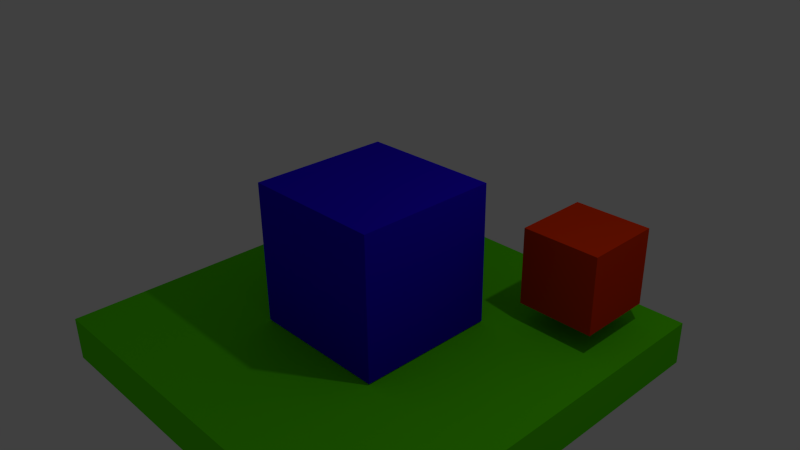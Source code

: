 # Source: camera.blend  (saved by Blender 2.69.0; exported with 4.5.12 LTS)
import bpy
from mathutils import Matrix  # noqa: F401  (used for matrix-valued properties, if any)

bpy.ops.wm.read_factory_settings(use_empty=True)
scene = bpy.context.scene
scene.name = 'Scene'

# ---- collections
col_collection_1 = bpy.data.collections.new('Collection 1'); scene.collection.children.link(col_collection_1)

# ---- materials (node trees are filled in below, after node groups)
mat_material_002 = bpy.data.materials.new('Material.002')
mat_material_002.alpha_threshold = 0.0
mat_material_002.use_transparent_shadow = False
mat_material_002.diffuse_color = (0.108, 0.8, 0.0, 1.0)
mat_material_002.roughness = 0.5
mat_material_002.line_color = (0.0, 0.0, 0.0, 1.0)
mat_material_001 = bpy.data.materials.new('Material.001')
mat_material_001.alpha_threshold = 0.0
mat_material_001.use_transparent_shadow = False
mat_material_001.diffuse_color = (0.8, 0.03679, 0.0, 1.0)
mat_material_001.roughness = 0.5
mat_material_001.line_color = (0.0, 0.0, 0.0, 1.0)
mat_material = bpy.data.materials.new('Material')
mat_material.alpha_threshold = 0.0
mat_material.use_transparent_shadow = False
mat_material.diffuse_color = (0.01931, 0.0, 0.8, 1.0)
mat_material.roughness = 0.5
mat_material.line_color = (0.0, 0.0, 0.0, 1.0)

# ---- material node trees

# ---- world
world_world = bpy.data.worlds.new('World'); scene.world = world_world
world_world.color = (0.05088, 0.05088, 0.05088)
world_world.use_sun_shadow = False
world_world.sun_shadow_jitter_overblur = 0.0
world_world.cycles.sampling_method = 'MANUAL'
world_world.cycles.sample_map_resolution = 256

# ---- cameras
cam_camera = bpy.data.cameras.new('Camera')
cam_camera.clip_end = 100.0
cam_camera.lens = 35.0
cam_camera.sensor_width = 32.0
cam_camera.sensor_height = 18.0
cam_camera.ortho_scale = 7.314
cam_camera.dof.focus_distance = 0.0
cam_camera.dof.aperture_fstop = 128.0

# ---- lights
light_lamp = bpy.data.lights.new('Lamp', 'POINT')
light_lamp.transmission_factor = 0.0
light_lamp.cutoff_distance = 30.0
light_lamp.energy = 100.0
light_lamp.shadow_buffer_clip_start = 1.001
light_lamp.shadow_soft_size = 0.1
light_lamp.shadow_maximum_resolution = 0.006
light_lamp.use_absolute_resolution = True
light_lamp.cycles.use_multiple_importance_sampling = False

# ---- meshes
me_cube_002 = bpy.data.meshes.new('Cube.002')
me_cube_002.from_pydata([(-1.0, -1.0, -1.0), (-1.0, 1.0, -1.0), (1.0, 1.0, -1.0), (1.0, -1.0, -1.0), (-1.0, -1.0, 1.0), (-1.0, 1.0, 1.0), (1.0, 1.0, 1.0), (1.0, -1.0, 1.0)], [], [(4, 5, 1, 0), (5, 6, 2, 1), (6, 7, 3, 2), (7, 4, 0, 3), (0, 1, 2, 3), (7, 6, 5, 4)])
me_cube_002.materials.append(mat_material_002)
me_cube_002.use_remesh_preserve_volume = False
me_cube_002.use_remesh_preserve_attributes = False
me_cube_002.use_mirror_vertex_groups = False
me_cube_002.update()
me_cube = bpy.data.meshes.new('Cube')
me_cube.from_pydata([(-1.0, -1.0, -1.0), (-1.0, 1.0, -1.0), (1.0, 1.0, -1.0), (1.0, -1.0, -1.0), (-1.0, -1.0, 1.0), (-1.0, 1.0, 1.0), (1.0, 1.0, 1.0), (1.0, -1.0, 1.0)], [], [(4, 5, 1, 0), (5, 6, 2, 1), (6, 7, 3, 2), (7, 4, 0, 3), (0, 1, 2, 3), (7, 6, 5, 4)])
me_cube.materials.append(mat_material_001)
me_cube.use_remesh_preserve_volume = False
me_cube.use_remesh_preserve_attributes = False
me_cube.use_mirror_vertex_groups = False
me_cube.update()
me_cube_001 = bpy.data.meshes.new('Cube.001')
me_cube_001.from_pydata([(-1.0, -1.0, -1.0), (-1.0, 1.0, -1.0), (1.0, 1.0, -1.0), (1.0, -1.0, -1.0), (-1.0, -1.0, 1.0), (-1.0, 1.0, 1.0), (1.0, 1.0, 1.0), (1.0, -1.0, 1.0)], [], [(4, 5, 1, 0), (5, 6, 2, 1), (6, 7, 3, 2), (7, 4, 0, 3), (0, 1, 2, 3), (7, 6, 5, 4)])
me_cube_001.materials.append(mat_material)
me_cube_001.use_remesh_preserve_volume = False
me_cube_001.use_remesh_preserve_attributes = False
me_cube_001.use_mirror_vertex_groups = False
me_cube_001.update()

# ---- objects
ob_cube_002 = bpy.data.objects.new('Cube.002', me_cube_002)
ob_cube_001 = bpy.data.objects.new('Cube.001', me_cube)
ob_cube = bpy.data.objects.new('Cube', me_cube_001)
ob_empty = bpy.data.objects.new('Empty', None)
ob_camera = bpy.data.objects.new('Camera', cam_camera)
ob_lamp = bpy.data.objects.new('Lamp', light_lamp)

# ---- transforms, parenting, visibility, modifiers, constraints
ob_cube_002.location = (0.0, 0.0, -1.333)
ob_cube_002.scale = (2.878, 2.878, 0.3139)
ob_cube_002.lineart.crease_threshold = 0.0
ob_cube_001.location = (1.899, 1.911, -0.1721)
ob_cube_001.scale = (0.5519, 0.5519, 0.5519)
ob_cube_001.lineart.crease_threshold = 0.0
ob_cube.location = (0.0, 0.0, 0.0)
ob_cube.lineart.crease_threshold = 0.0
ob_empty.location = (0.0, 0.0, 0.0)
ob_empty.empty_image_offset = (0.0, 0.0)
ob_empty.lineart.crease_threshold = 0.0
ob_camera.parent = ob_empty
ob_camera.location = (7.481, -6.508, 5.344)
ob_camera.rotation_euler = (1.109, 0.01082, 0.8149)
ob_camera.scale = (1.0, 1.0, 1.0)
ob_camera.lock_rotations_4d = False
ob_camera.empty_display_type = 'ARROWS'
ob_camera.color = (0.0, 0.0, 0.0, 0.0)
ob_camera.display_type = 'WIRE'
ob_camera.lineart.crease_threshold = 0.0
ob_lamp.location = (4.076, 1.005, 5.904)
ob_lamp.rotation_euler = (0.6503, 0.05522, 1.866)
ob_lamp.lock_rotations_4d = False
ob_lamp.empty_display_type = 'ARROWS'
ob_lamp.color = (0.0, 0.0, 0.0, 0.0)
ob_lamp.lineart.crease_threshold = 0.0

# ---- collection membership
col_collection_1.objects.link(ob_cube_002)
col_collection_1.objects.link(ob_cube_001)
col_collection_1.objects.link(ob_cube)
col_collection_1.objects.link(ob_empty)
col_collection_1.objects.link(ob_camera)
col_collection_1.objects.link(ob_lamp)

# ---- scene / render settings (as saved in the file)
scene.camera = ob_camera
scene.frame_start = 1; scene.frame_end = 250; scene.frame_set(1)
scene.render.engine = 'BLENDER_EEVEE_NEXT'
scene.render.resolution_percentage = 50
scene.render.dither_intensity = 0.0
scene.cycles.use_denoising = False
scene.cycles.samples = 10
scene.cycles.sampling_pattern = 'TABULATED_SOBOL'
scene.cycles.light_sampling_threshold = 0.0
scene.cycles.use_adaptive_sampling = False
scene.cycles.use_light_tree = False
scene.cycles.blur_glossy = 0.0
scene.cycles.volume_bounces = 1
scene.cycles.pixel_filter_type = 'GAUSSIAN'
scene.cycles.sample_clamp_indirect = 0.0
scene.view_settings.view_transform = 'Standard'
bpy.context.view_layer.update()
